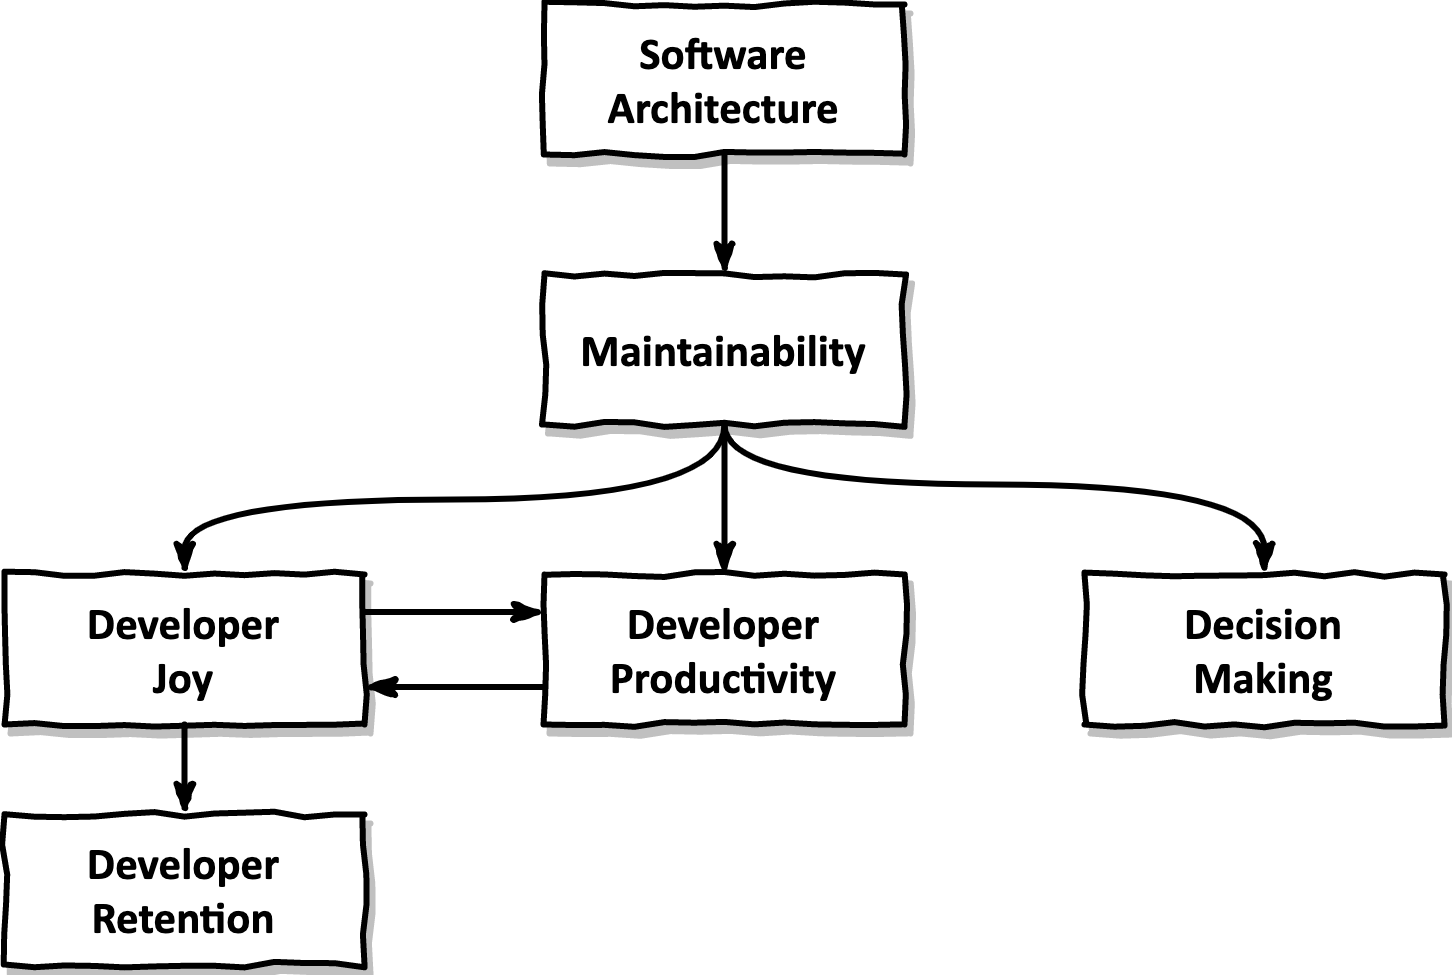

The diagram above was exported from draw.io. Its source (the exported page's mxGraphModel, read from the mxfile embedded in the PNG):
<mxGraphModel dx="1114" dy="919" grid="1" gridSize="10" guides="1" tooltips="1" connect="1" arrows="1" fold="1" page="1" pageScale="1" pageWidth="827" pageHeight="1169" math="0" shadow="0">
  <root>
    <mxCell id="0" />
    <mxCell id="1" parent="0" />
    <mxCell id="SItQDUDgTtytsGXSRsWp-15" value="Developer&lt;br&gt;Joy" style="rounded=0;whiteSpace=wrap;html=1;shadow=1;comic=1;strokeWidth=2;fontSize=15;fontStyle=1;rotation=0;fontFamily=Calibri;" parent="1" vertex="1">
      <mxGeometry x="60" y="320" width="120" height="50" as="geometry" />
    </mxCell>
    <mxCell id="SItQDUDgTtytsGXSRsWp-22" value="" style="endArrow=classicThin;html=1;fontSize=15;entryX=0;entryY=0.25;entryDx=0;entryDy=0;strokeWidth=2;endFill=1;comic=1;exitX=1;exitY=0.25;exitDx=0;exitDy=0;edgeStyle=orthogonalEdgeStyle;curved=1;fontFamily=Calibri;" parent="1" source="SItQDUDgTtytsGXSRsWp-15" target="jUrGrzu1OGVZxHnAxmMb-2" edge="1">
      <mxGeometry width="50" height="50" relative="1" as="geometry">
        <mxPoint x="184" y="448" as="sourcePoint" />
        <mxPoint x="222.00961894323336" y="272.5" as="targetPoint" />
      </mxGeometry>
    </mxCell>
    <mxCell id="nNS5hNUJteicrPTNaOvU-1" value="" style="endArrow=classicThin;html=1;fontSize=15;entryX=1;entryY=0.75;entryDx=0;entryDy=0;strokeWidth=2;endFill=1;comic=1;exitX=0;exitY=0.75;exitDx=0;exitDy=0;edgeStyle=orthogonalEdgeStyle;curved=1;fontFamily=Calibri;" parent="1" source="jUrGrzu1OGVZxHnAxmMb-2" target="SItQDUDgTtytsGXSRsWp-15" edge="1">
      <mxGeometry width="50" height="50" relative="1" as="geometry">
        <mxPoint x="160" y="365" as="sourcePoint" />
        <mxPoint x="220.50961894323336" y="437.5" as="targetPoint" />
      </mxGeometry>
    </mxCell>
    <mxCell id="jUrGrzu1OGVZxHnAxmMb-2" value="Developer&lt;br&gt;Productivity" style="rounded=0;whiteSpace=wrap;html=1;shadow=1;comic=1;strokeWidth=2;fontSize=15;fontStyle=1;rotation=0;fontFamily=Calibri;" vertex="1" parent="1">
      <mxGeometry x="240" y="320" width="120" height="50" as="geometry" />
    </mxCell>
    <mxCell id="jUrGrzu1OGVZxHnAxmMb-3" value="Maintainability" style="rounded=0;whiteSpace=wrap;html=1;shadow=1;comic=1;strokeWidth=2;fontSize=15;fontStyle=1;rotation=0;fontFamily=Calibri;" vertex="1" parent="1">
      <mxGeometry x="240" y="220" width="120" height="50" as="geometry" />
    </mxCell>
    <mxCell id="jUrGrzu1OGVZxHnAxmMb-4" value="" style="endArrow=classicThin;html=1;fontSize=15;entryX=0.5;entryY=0;entryDx=0;entryDy=0;strokeWidth=2;endFill=1;comic=1;exitX=0.5;exitY=1;exitDx=0;exitDy=0;edgeStyle=orthogonalEdgeStyle;curved=1;fontFamily=Calibri;" edge="1" parent="1" source="jUrGrzu1OGVZxHnAxmMb-3" target="SItQDUDgTtytsGXSRsWp-15">
      <mxGeometry width="50" height="50" relative="1" as="geometry">
        <mxPoint x="190" y="342.5" as="sourcePoint" />
        <mxPoint x="250" y="342.5" as="targetPoint" />
      </mxGeometry>
    </mxCell>
    <mxCell id="jUrGrzu1OGVZxHnAxmMb-5" value="" style="endArrow=classicThin;html=1;fontSize=15;entryX=0.5;entryY=0;entryDx=0;entryDy=0;strokeWidth=2;endFill=1;comic=1;edgeStyle=orthogonalEdgeStyle;curved=1;fontFamily=Calibri;exitX=0.5;exitY=1;exitDx=0;exitDy=0;" edge="1" parent="1" source="jUrGrzu1OGVZxHnAxmMb-3" target="jUrGrzu1OGVZxHnAxmMb-2">
      <mxGeometry width="50" height="50" relative="1" as="geometry">
        <mxPoint x="210" y="270" as="sourcePoint" />
        <mxPoint x="130" y="330" as="targetPoint" />
        <Array as="points">
          <mxPoint x="300" y="300" />
          <mxPoint x="300" y="300" />
        </Array>
      </mxGeometry>
    </mxCell>
    <mxCell id="jUrGrzu1OGVZxHnAxmMb-6" value="Developer&lt;br&gt;Retention" style="rounded=0;whiteSpace=wrap;html=1;shadow=1;comic=1;strokeWidth=2;fontSize=15;fontStyle=1;rotation=0;fontFamily=Calibri;" vertex="1" parent="1">
      <mxGeometry x="60" y="400" width="120" height="50" as="geometry" />
    </mxCell>
    <mxCell id="jUrGrzu1OGVZxHnAxmMb-7" value="" style="endArrow=classicThin;html=1;fontSize=15;entryX=0.5;entryY=0;entryDx=0;entryDy=0;strokeWidth=2;endFill=1;comic=1;edgeStyle=orthogonalEdgeStyle;curved=1;fontFamily=Calibri;exitX=0.5;exitY=1;exitDx=0;exitDy=0;" edge="1" parent="1" source="SItQDUDgTtytsGXSRsWp-15" target="jUrGrzu1OGVZxHnAxmMb-6">
      <mxGeometry width="50" height="50" relative="1" as="geometry">
        <mxPoint x="110" y="380" as="sourcePoint" />
        <mxPoint x="130" y="330" as="targetPoint" />
      </mxGeometry>
    </mxCell>
    <mxCell id="jUrGrzu1OGVZxHnAxmMb-8" value="Decision&lt;br&gt;Making" style="rounded=0;whiteSpace=wrap;html=1;shadow=1;comic=1;strokeWidth=2;fontSize=15;fontStyle=1;rotation=0;fontFamily=Calibri;" vertex="1" parent="1">
      <mxGeometry x="420" y="320" width="120" height="50" as="geometry" />
    </mxCell>
    <mxCell id="jUrGrzu1OGVZxHnAxmMb-9" value="" style="endArrow=classicThin;html=1;fontSize=15;entryX=0.5;entryY=0;entryDx=0;entryDy=0;strokeWidth=2;endFill=1;comic=1;edgeStyle=orthogonalEdgeStyle;curved=1;fontFamily=Calibri;" edge="1" parent="1" target="jUrGrzu1OGVZxHnAxmMb-8">
      <mxGeometry width="50" height="50" relative="1" as="geometry">
        <mxPoint x="300" y="270" as="sourcePoint" />
        <mxPoint x="130" y="330" as="targetPoint" />
        <Array as="points">
          <mxPoint x="300" y="290" />
          <mxPoint x="480" y="290" />
        </Array>
      </mxGeometry>
    </mxCell>
    <mxCell id="jUrGrzu1OGVZxHnAxmMb-10" value="Software&lt;br&gt;Architecture" style="rounded=0;whiteSpace=wrap;html=1;shadow=1;comic=1;strokeWidth=2;fontSize=15;fontStyle=1;rotation=0;fontFamily=Calibri;" vertex="1" parent="1">
      <mxGeometry x="240" y="130" width="120" height="50" as="geometry" />
    </mxCell>
    <mxCell id="jUrGrzu1OGVZxHnAxmMb-13" value="" style="endArrow=classicThin;html=1;fontSize=15;entryX=0.5;entryY=0;entryDx=0;entryDy=0;strokeWidth=2;endFill=1;comic=1;edgeStyle=orthogonalEdgeStyle;curved=1;fontFamily=Calibri;exitX=0.5;exitY=1;exitDx=0;exitDy=0;" edge="1" parent="1" source="jUrGrzu1OGVZxHnAxmMb-10" target="jUrGrzu1OGVZxHnAxmMb-3">
      <mxGeometry width="50" height="50" relative="1" as="geometry">
        <mxPoint x="310" y="280" as="sourcePoint" />
        <mxPoint x="310" y="330" as="targetPoint" />
      </mxGeometry>
    </mxCell>
  </root>
</mxGraphModel>